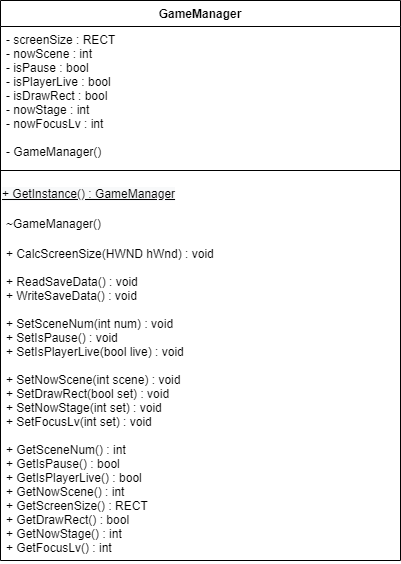

The diagram above was exported from draw.io. Its source (the exported page's mxGraphModel, read from the mxfile embedded in the PNG):
<mxGraphModel dx="1086" dy="806" grid="1" gridSize="10" guides="1" tooltips="1" connect="1" arrows="1" fold="1" page="1" pageScale="1" pageWidth="827" pageHeight="1169" math="0" shadow="0">
  <root>
    <mxCell id="0" />
    <mxCell id="1" parent="0" />
    <mxCell id="51iFkTZNSWqQHjxp5neO-1" value="GameManager" style="swimlane;fontStyle=1;align=center;verticalAlign=top;childLayout=stackLayout;horizontal=1;startSize=26;horizontalStack=0;resizeParent=1;resizeParentMax=0;resizeLast=0;collapsible=1;marginBottom=0;" parent="1" vertex="1">
      <mxGeometry x="40" y="40" width="400" height="560" as="geometry" />
    </mxCell>
    <mxCell id="51iFkTZNSWqQHjxp5neO-2" value="- screenSize : RECT&#10;- nowScene : int&#10;- isPause : bool&#10;- isPlayerLive : bool&#10;- isDrawRect : bool&#10;- nowStage : int&#10;- nowFocusLv : int&#10;&#10;- GameManager()" style="text;strokeColor=none;fillColor=none;align=left;verticalAlign=top;spacingLeft=4;spacingRight=4;overflow=hidden;rotatable=0;points=[[0,0.5],[1,0.5]];portConstraint=eastwest;" parent="51iFkTZNSWqQHjxp5neO-1" vertex="1">
      <mxGeometry y="26" width="400" height="134" as="geometry" />
    </mxCell>
    <mxCell id="51iFkTZNSWqQHjxp5neO-3" value="" style="line;strokeWidth=1;fillColor=none;align=left;verticalAlign=middle;spacingTop=-1;spacingLeft=3;spacingRight=3;rotatable=0;labelPosition=right;points=[];portConstraint=eastwest;" parent="51iFkTZNSWqQHjxp5neO-1" vertex="1">
      <mxGeometry y="160" width="400" height="20" as="geometry" />
    </mxCell>
    <mxCell id="51iFkTZNSWqQHjxp5neO-5" value="&lt;span style=&quot;color: rgb(0, 0, 0); font-family: helvetica; font-size: 12px; font-style: normal; font-weight: 400; letter-spacing: normal; text-align: left; text-indent: 0px; text-transform: none; word-spacing: 0px; background-color: rgb(248, 249, 250); text-decoration: underline; display: inline; float: none;&quot;&gt;+ GetInstance() : GameManager&lt;/span&gt;" style="text;whiteSpace=wrap;html=1;" parent="51iFkTZNSWqQHjxp5neO-1" vertex="1">
      <mxGeometry y="180" width="400" height="30" as="geometry" />
    </mxCell>
    <mxCell id="51iFkTZNSWqQHjxp5neO-4" value="~GameManager()" style="text;strokeColor=none;fillColor=none;align=left;verticalAlign=top;spacingLeft=4;spacingRight=4;overflow=hidden;rotatable=0;points=[[0,0.5],[1,0.5]];portConstraint=eastwest;fontStyle=0" parent="51iFkTZNSWqQHjxp5neO-1" vertex="1">
      <mxGeometry y="210" width="400" height="30" as="geometry" />
    </mxCell>
    <mxCell id="51iFkTZNSWqQHjxp5neO-6" value="+ CalcScreenSize(HWND hWnd) : void&#10;&#10;+ ReadSaveData() : void&#10;+ WriteSaveData() : void&#10;&#10;+ SetSceneNum(int num) : void&#10;+ SetIsPause() : void&#10;+ SetIsPlayerLive(bool live) : void&#10;&#10;+ SetNowScene(int scene) : void&#10;+ SetDrawRect(bool set) : void&#10;+ SetNowStage(int set) : void&#10;+ SetFocusLv(int set) : void&#10;&#10;+ GetSceneNum() : int&#10;+ GetIsPause() : bool&#10;+ GetIsPlayerLive() : bool &#10;+ GetNowScene() : int&#10;+ GetScreenSize() : RECT&#10;+ GetDrawRect() : bool&#10;+ GetNowStage() : int&#10;+ GetFocusLv() : int" style="text;strokeColor=none;fillColor=none;align=left;verticalAlign=top;spacingLeft=4;spacingRight=4;overflow=hidden;rotatable=0;points=[[0,0.5],[1,0.5]];portConstraint=eastwest;fontStyle=0" parent="51iFkTZNSWqQHjxp5neO-1" vertex="1">
      <mxGeometry y="240" width="400" height="320" as="geometry" />
    </mxCell>
  </root>
</mxGraphModel>